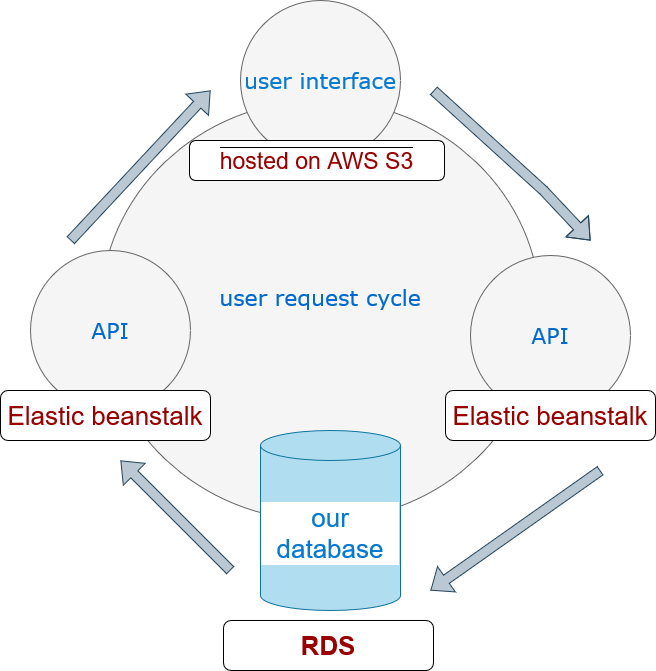

The diagram above was exported from draw.io. Its source (the exported page's mxGraphModel, read from the mxfile embedded in the PNG):
<mxGraphModel dx="1422" dy="713" grid="1" gridSize="10" guides="1" tooltips="1" connect="0" arrows="1" fold="1" page="1" pageScale="1" pageWidth="1100" pageHeight="850" background="none" math="0" shadow="0">
  <root>
    <mxCell id="0" />
    <mxCell id="1" parent="0" />
    <mxCell id="374e34682ed331ee-1" value="&lt;div&gt;user request cycle&lt;/div&gt;&lt;div&gt;&lt;br&gt;&lt;/div&gt;" style="ellipse;whiteSpace=wrap;html=1;rounded=0;shadow=0;dashed=0;comic=0;fontFamily=Verdana;fontSize=22;fontColor=#0069D1;fillColor=#f5f5f5;strokeColor=#666666;" parent="1" vertex="1">
      <mxGeometry x="290" y="190" width="440" height="420" as="geometry" />
    </mxCell>
    <mxCell id="45236fa5f4b8e91a-3" value="&lt;div&gt;API&lt;/div&gt;" style="ellipse;whiteSpace=wrap;html=1;rounded=0;shadow=0;dashed=0;comic=0;fontFamily=Verdana;fontSize=22;fontColor=#0069D1;fillColor=#f5f5f5;strokeColor=#666666;" parent="1" vertex="1">
      <mxGeometry x="660" y="345" width="160" height="160" as="geometry" />
    </mxCell>
    <mxCell id="45236fa5f4b8e91a-7" value="&lt;font color=&quot;#0679D1&quot;&gt;user interface&lt;/font&gt;" style="ellipse;whiteSpace=wrap;html=1;rounded=0;shadow=0;dashed=0;comic=0;fontFamily=Verdana;fontSize=22;fontColor=#0069D1;fillColor=#f5f5f5;strokeColor=#666666;" parent="1" vertex="1">
      <mxGeometry x="430" y="90" width="160" height="160" as="geometry" />
    </mxCell>
    <mxCell id="45236fa5f4b8e91a-8" value="API" style="ellipse;whiteSpace=wrap;html=1;rounded=0;shadow=0;dashed=0;comic=0;fontFamily=Verdana;fontSize=22;fontColor=#0069D1;fillColor=#f5f5f5;strokeColor=#666666;" parent="1" vertex="1">
      <mxGeometry x="220" y="340" width="160" height="160" as="geometry" />
    </mxCell>
    <mxCell id="sdgI7d2NjrLg2JN9zeIu-3" value="&lt;div style=&quot;font-size: 23px;&quot;&gt;&lt;font style=&quot;font-size: 23px;&quot;&gt;&lt;span style=&quot;background-color: rgb(255, 255, 255); font-size: 23px;&quot;&gt;hosted on AWS S3&lt;/span&gt;&lt;/font&gt;&lt;/div&gt;" style="rounded=1;whiteSpace=wrap;html=1;labelBackgroundColor=#000000;fontSize=23;fontColor=#990000;strokeColor=default;fillColor=default;" vertex="1" parent="1">
      <mxGeometry x="379" y="230" width="255" height="40" as="geometry" />
    </mxCell>
    <mxCell id="sdgI7d2NjrLg2JN9zeIu-5" value="&lt;div&gt;&lt;font color=&quot;#0679D1&quot;&gt;&lt;span style=&quot;background-color: rgb(255, 255, 255);&quot;&gt;our database&lt;/span&gt;&lt;/font&gt;&lt;/div&gt;" style="shape=cylinder3;whiteSpace=wrap;html=1;boundedLbl=1;backgroundOutline=1;size=15;labelBackgroundColor=#FFFFFF;fontSize=26;fillColor=#b1ddf0;strokeColor=#10739e;" vertex="1" parent="1">
      <mxGeometry x="450" y="520" width="140" height="180" as="geometry" />
    </mxCell>
    <mxCell id="sdgI7d2NjrLg2JN9zeIu-6" value="&lt;font color=&quot;#990000&quot;&gt;Elastic beanstalk&lt;/font&gt;" style="rounded=1;whiteSpace=wrap;html=1;labelBackgroundColor=#FFFFFF;fontSize=26;fontColor=#0679D1;strokeColor=default;fillColor=default;gradientColor=none;" vertex="1" parent="1">
      <mxGeometry x="635" y="480" width="210" height="50" as="geometry" />
    </mxCell>
    <mxCell id="sdgI7d2NjrLg2JN9zeIu-7" value="&lt;font color=&quot;#990000&quot;&gt;Elastic beanstalk&lt;/font&gt;" style="rounded=1;whiteSpace=wrap;html=1;labelBackgroundColor=#FFFFFF;fontSize=26;fontColor=#0679D1;strokeColor=default;fillColor=default;gradientColor=none;" vertex="1" parent="1">
      <mxGeometry x="190" y="480" width="210" height="50" as="geometry" />
    </mxCell>
    <mxCell id="sdgI7d2NjrLg2JN9zeIu-8" value="&lt;font color=&quot;#990000&quot;&gt;RDS&lt;/font&gt;" style="rounded=1;whiteSpace=wrap;html=1;labelBackgroundColor=#FFFFFF;fontSize=26;fontColor=#0679D1;strokeColor=default;fillColor=default;gradientColor=none;fontStyle=1" vertex="1" parent="1">
      <mxGeometry x="413" y="710" width="210" height="50" as="geometry" />
    </mxCell>
    <mxCell id="sdgI7d2NjrLg2JN9zeIu-11" value="" style="shape=flexArrow;endArrow=classic;html=1;rounded=0;fontSize=32;fontColor=#990000;labelBackgroundColor=#7EA6E0;fillColor=#bac8d3;strokeColor=#23445d;" edge="1" parent="1">
      <mxGeometry width="50" height="50" relative="1" as="geometry">
        <mxPoint x="260" y="330" as="sourcePoint" />
        <mxPoint x="400" y="180" as="targetPoint" />
      </mxGeometry>
    </mxCell>
    <mxCell id="sdgI7d2NjrLg2JN9zeIu-12" value="" style="shape=flexArrow;endArrow=classic;html=1;rounded=0;fontSize=32;fontColor=#990000;labelBackgroundColor=#7EA6E0;fillColor=#bac8d3;strokeColor=#23445d;" edge="1" parent="1">
      <mxGeometry width="50" height="50" relative="1" as="geometry">
        <mxPoint x="623" y="180" as="sourcePoint" />
        <mxPoint x="780" y="330" as="targetPoint" />
        <Array as="points">
          <mxPoint x="733" y="280" />
        </Array>
      </mxGeometry>
    </mxCell>
    <mxCell id="sdgI7d2NjrLg2JN9zeIu-13" value="" style="shape=flexArrow;endArrow=classic;html=1;rounded=0;fontSize=32;fontColor=#990000;labelBackgroundColor=#7EA6E0;fillColor=#bac8d3;strokeColor=#23445d;" edge="1" parent="1">
      <mxGeometry width="50" height="50" relative="1" as="geometry">
        <mxPoint x="420" y="660" as="sourcePoint" />
        <mxPoint x="310" y="550" as="targetPoint" />
      </mxGeometry>
    </mxCell>
    <mxCell id="sdgI7d2NjrLg2JN9zeIu-15" value="" style="shape=flexArrow;endArrow=classic;html=1;rounded=0;fontSize=32;fontColor=#990000;labelBackgroundColor=#7EA6E0;fillColor=#bac8d3;strokeColor=#23445d;" edge="1" parent="1">
      <mxGeometry width="50" height="50" relative="1" as="geometry">
        <mxPoint x="790" y="560" as="sourcePoint" />
        <mxPoint x="620" y="680" as="targetPoint" />
      </mxGeometry>
    </mxCell>
  </root>
</mxGraphModel>